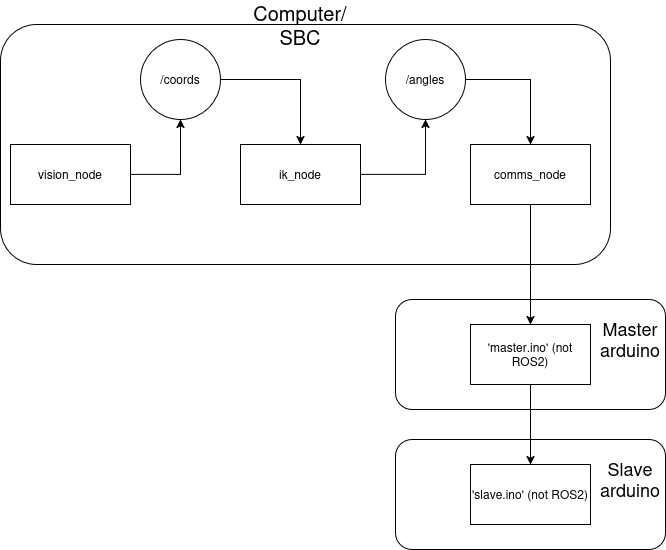

The diagram above was exported from draw.io. Its source (the exported page's mxGraphModel, read from the mxfile embedded in the PNG):
<mxGraphModel dx="1086" dy="700" grid="1" gridSize="10" guides="1" tooltips="1" connect="1" arrows="1" fold="1" page="1" pageScale="1" pageWidth="850" pageHeight="1100" background="#ffffff" math="0" shadow="0">
  <root>
    <mxCell id="0" />
    <mxCell id="1" parent="0" />
    <mxCell id="on0fXaB8TkXaCGpI4bP3-26" parent="1" style="rounded=1;whiteSpace=wrap;html=1;" value="" vertex="1">
      <mxGeometry height="110" width="270" x="435" y="695" as="geometry" />
    </mxCell>
    <mxCell id="on0fXaB8TkXaCGpI4bP3-24" parent="1" style="rounded=1;whiteSpace=wrap;html=1;" value="" vertex="1">
      <mxGeometry height="110" width="270" x="435" y="555" as="geometry" />
    </mxCell>
    <mxCell id="on0fXaB8TkXaCGpI4bP3-8" parent="1" style="rounded=1;whiteSpace=wrap;html=1;" value="" vertex="1">
      <mxGeometry height="240" width="610" x="40" y="280" as="geometry" />
    </mxCell>
    <mxCell id="on0fXaB8TkXaCGpI4bP3-16" edge="1" parent="1" source="on0fXaB8TkXaCGpI4bP3-4" style="edgeStyle=orthogonalEdgeStyle;rounded=0;orthogonalLoop=1;jettySize=auto;html=1;entryX=0.5;entryY=1;entryDx=0;entryDy=0;" target="on0fXaB8TkXaCGpI4bP3-11">
      <mxGeometry relative="1" as="geometry" />
    </mxCell>
    <mxCell id="on0fXaB8TkXaCGpI4bP3-4" parent="1" style="rounded=0;whiteSpace=wrap;html=1;" value="vision_node" vertex="1">
      <mxGeometry height="60" width="120" x="50" y="400" as="geometry" />
    </mxCell>
    <mxCell id="on0fXaB8TkXaCGpI4bP3-14" edge="1" parent="1" source="on0fXaB8TkXaCGpI4bP3-5" style="edgeStyle=orthogonalEdgeStyle;rounded=0;orthogonalLoop=1;jettySize=auto;html=1;" target="on0fXaB8TkXaCGpI4bP3-12">
      <mxGeometry relative="1" as="geometry" />
    </mxCell>
    <mxCell id="on0fXaB8TkXaCGpI4bP3-5" parent="1" style="rounded=0;whiteSpace=wrap;html=1;" value="ik_node" vertex="1">
      <mxGeometry height="60" width="120" x="280" y="400" as="geometry" />
    </mxCell>
    <mxCell id="on0fXaB8TkXaCGpI4bP3-23" edge="1" parent="1" source="on0fXaB8TkXaCGpI4bP3-6" style="edgeStyle=orthogonalEdgeStyle;rounded=0;orthogonalLoop=1;jettySize=auto;html=1;entryX=0.5;entryY=0;entryDx=0;entryDy=0;" target="on0fXaB8TkXaCGpI4bP3-7">
      <mxGeometry relative="1" as="geometry" />
    </mxCell>
    <mxCell id="on0fXaB8TkXaCGpI4bP3-6" parent="1" style="rounded=0;whiteSpace=wrap;html=1;" value="comms_node" vertex="1">
      <mxGeometry height="60" width="120" x="510" y="400" as="geometry" />
    </mxCell>
    <mxCell id="on0fXaB8TkXaCGpI4bP3-7" parent="1" style="rounded=0;whiteSpace=wrap;html=1;" value="&lt;div&gt;'master.ino' (not ROS2)&lt;/div&gt;" vertex="1">
      <mxGeometry height="60" width="120" x="510" y="580" as="geometry" />
    </mxCell>
    <mxCell id="on0fXaB8TkXaCGpI4bP3-10" parent="1" style="text;html=1;whiteSpace=wrap;strokeColor=none;fillColor=none;align=center;verticalAlign=middle;rounded=0;" value="&lt;font style=&quot;font-size: 20px;&quot;&gt;Computer/SBC&lt;/font&gt;" vertex="1">
      <mxGeometry height="30" width="60" x="310" y="265" as="geometry" />
    </mxCell>
    <mxCell id="on0fXaB8TkXaCGpI4bP3-17" edge="1" parent="1" source="on0fXaB8TkXaCGpI4bP3-11" style="edgeStyle=orthogonalEdgeStyle;rounded=0;orthogonalLoop=1;jettySize=auto;html=1;exitX=1;exitY=0.5;exitDx=0;exitDy=0;entryX=0.5;entryY=0;entryDx=0;entryDy=0;" target="on0fXaB8TkXaCGpI4bP3-5">
      <mxGeometry relative="1" as="geometry" />
    </mxCell>
    <mxCell id="on0fXaB8TkXaCGpI4bP3-11" parent="1" style="ellipse;whiteSpace=wrap;html=1;aspect=fixed;" value="/coords" vertex="1">
      <mxGeometry height="80" width="80" x="180" y="295" as="geometry" />
    </mxCell>
    <mxCell id="on0fXaB8TkXaCGpI4bP3-15" edge="1" parent="1" source="on0fXaB8TkXaCGpI4bP3-12" style="edgeStyle=orthogonalEdgeStyle;rounded=0;orthogonalLoop=1;jettySize=auto;html=1;entryX=0.5;entryY=0;entryDx=0;entryDy=0;" target="on0fXaB8TkXaCGpI4bP3-6">
      <mxGeometry relative="1" as="geometry" />
    </mxCell>
    <mxCell id="on0fXaB8TkXaCGpI4bP3-12" parent="1" style="ellipse;whiteSpace=wrap;html=1;aspect=fixed;" value="/angles" vertex="1">
      <mxGeometry height="80" width="80" x="425" y="295" as="geometry" />
    </mxCell>
    <mxCell id="on0fXaB8TkXaCGpI4bP3-19" parent="1" style="text;whiteSpace=wrap;html=1;" value="&amp;nbsp;" vertex="1">
      <mxGeometry height="40" width="40" x="430" y="400" as="geometry" />
    </mxCell>
    <mxCell id="on0fXaB8TkXaCGpI4bP3-20" parent="1" style="rounded=0;whiteSpace=wrap;html=1;" value="'slave.ino' (not ROS2)" vertex="1">
      <mxGeometry height="60" width="120" x="510" y="720" as="geometry" />
    </mxCell>
    <mxCell id="on0fXaB8TkXaCGpI4bP3-21" edge="1" parent="1" source="on0fXaB8TkXaCGpI4bP3-7" style="endArrow=classic;html=1;rounded=0;entryX=0.5;entryY=0;entryDx=0;entryDy=0;exitX=0.5;exitY=1;exitDx=0;exitDy=0;" target="on0fXaB8TkXaCGpI4bP3-20" value="">
      <mxGeometry height="50" relative="1" width="50" as="geometry">
        <mxPoint x="330" y="520" as="sourcePoint" />
        <mxPoint x="380" y="470" as="targetPoint" />
      </mxGeometry>
    </mxCell>
    <mxCell id="on0fXaB8TkXaCGpI4bP3-27" parent="1" style="text;html=1;whiteSpace=wrap;strokeColor=none;fillColor=none;align=center;verticalAlign=middle;rounded=0;" value="&lt;font style=&quot;font-size: 18px;&quot;&gt;Master arduino&lt;/font&gt;" vertex="1">
      <mxGeometry height="30" width="60" x="640" y="580" as="geometry" />
    </mxCell>
    <mxCell id="on0fXaB8TkXaCGpI4bP3-28" parent="1" style="text;html=1;whiteSpace=wrap;strokeColor=none;fillColor=none;align=center;verticalAlign=middle;rounded=0;" value="&lt;font style=&quot;font-size: 18px;&quot;&gt;Slave arduino&lt;/font&gt;" vertex="1">
      <mxGeometry height="30" width="60" x="640" y="720" as="geometry" />
    </mxCell>
  </root>
</mxGraphModel>